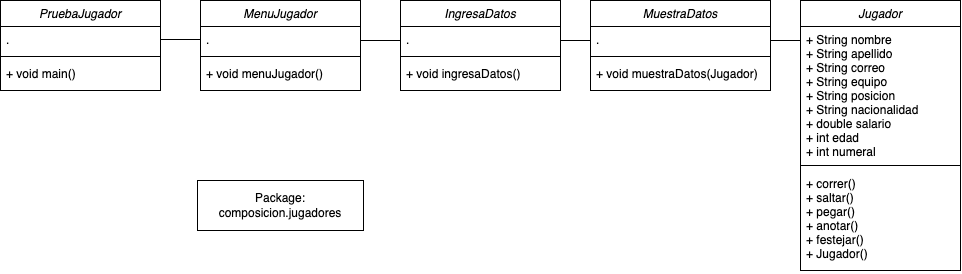

The diagram above was exported from draw.io. Its source (the exported page's mxGraphModel, read from the mxfile embedded in the PNG):
<mxGraphModel dx="1406" dy="926" grid="1" gridSize="10" guides="1" tooltips="1" connect="1" arrows="1" fold="1" page="1" pageScale="1" pageWidth="827" pageHeight="1169" math="0" shadow="0">
  <root>
    <mxCell id="WIyWlLk6GJQsqaUBKTNV-0" />
    <mxCell id="WIyWlLk6GJQsqaUBKTNV-1" parent="WIyWlLk6GJQsqaUBKTNV-0" />
    <mxCell id="zkfFHV4jXpPFQw0GAbJ--0" value="PruebaJugador" style="swimlane;fontStyle=2;align=center;verticalAlign=top;childLayout=stackLayout;horizontal=1;startSize=26;horizontalStack=0;resizeParent=1;resizeLast=0;collapsible=1;marginBottom=0;rounded=0;shadow=0;strokeWidth=1;" parent="WIyWlLk6GJQsqaUBKTNV-1" vertex="1">
      <mxGeometry y="120" width="160" height="90" as="geometry">
        <mxRectangle x="230" y="140" width="160" height="26" as="alternateBounds" />
      </mxGeometry>
    </mxCell>
    <mxCell id="zkfFHV4jXpPFQw0GAbJ--3" value="." style="text;align=left;verticalAlign=top;spacingLeft=4;spacingRight=4;overflow=hidden;rotatable=0;points=[[0,0.5],[1,0.5]];portConstraint=eastwest;rounded=0;shadow=0;html=0;" parent="zkfFHV4jXpPFQw0GAbJ--0" vertex="1">
      <mxGeometry y="26" width="160" height="26" as="geometry" />
    </mxCell>
    <mxCell id="zkfFHV4jXpPFQw0GAbJ--4" value="" style="line;html=1;strokeWidth=1;align=left;verticalAlign=middle;spacingTop=-1;spacingLeft=3;spacingRight=3;rotatable=0;labelPosition=right;points=[];portConstraint=eastwest;" parent="zkfFHV4jXpPFQw0GAbJ--0" vertex="1">
      <mxGeometry y="52" width="160" height="8" as="geometry" />
    </mxCell>
    <mxCell id="zkfFHV4jXpPFQw0GAbJ--5" value="+ void main()" style="text;align=left;verticalAlign=top;spacingLeft=4;spacingRight=4;overflow=hidden;rotatable=0;points=[[0,0.5],[1,0.5]];portConstraint=eastwest;" parent="zkfFHV4jXpPFQw0GAbJ--0" vertex="1">
      <mxGeometry y="60" width="160" height="26" as="geometry" />
    </mxCell>
    <mxCell id="88tuaGm8ZPLq8Zo6ch5z-0" value="MenuJugador" style="swimlane;fontStyle=2;align=center;verticalAlign=top;childLayout=stackLayout;horizontal=1;startSize=26;horizontalStack=0;resizeParent=1;resizeLast=0;collapsible=1;marginBottom=0;rounded=0;shadow=0;strokeWidth=1;" parent="WIyWlLk6GJQsqaUBKTNV-1" vertex="1">
      <mxGeometry x="200" y="120" width="160" height="90" as="geometry">
        <mxRectangle x="230" y="140" width="160" height="26" as="alternateBounds" />
      </mxGeometry>
    </mxCell>
    <mxCell id="88tuaGm8ZPLq8Zo6ch5z-1" value="." style="text;align=left;verticalAlign=top;spacingLeft=4;spacingRight=4;overflow=hidden;rotatable=0;points=[[0,0.5],[1,0.5]];portConstraint=eastwest;rounded=0;shadow=0;html=0;" parent="88tuaGm8ZPLq8Zo6ch5z-0" vertex="1">
      <mxGeometry y="26" width="160" height="26" as="geometry" />
    </mxCell>
    <mxCell id="88tuaGm8ZPLq8Zo6ch5z-2" value="" style="line;html=1;strokeWidth=1;align=left;verticalAlign=middle;spacingTop=-1;spacingLeft=3;spacingRight=3;rotatable=0;labelPosition=right;points=[];portConstraint=eastwest;" parent="88tuaGm8ZPLq8Zo6ch5z-0" vertex="1">
      <mxGeometry y="52" width="160" height="8" as="geometry" />
    </mxCell>
    <mxCell id="88tuaGm8ZPLq8Zo6ch5z-3" value="+ void menuJugador()" style="text;align=left;verticalAlign=top;spacingLeft=4;spacingRight=4;overflow=hidden;rotatable=0;points=[[0,0.5],[1,0.5]];portConstraint=eastwest;" parent="88tuaGm8ZPLq8Zo6ch5z-0" vertex="1">
      <mxGeometry y="60" width="160" height="26" as="geometry" />
    </mxCell>
    <mxCell id="88tuaGm8ZPLq8Zo6ch5z-8" value="IngresaDatos" style="swimlane;fontStyle=2;align=center;verticalAlign=top;childLayout=stackLayout;horizontal=1;startSize=26;horizontalStack=0;resizeParent=1;resizeLast=0;collapsible=1;marginBottom=0;rounded=0;shadow=0;strokeWidth=1;" parent="WIyWlLk6GJQsqaUBKTNV-1" vertex="1">
      <mxGeometry x="400" y="120" width="160" height="90" as="geometry">
        <mxRectangle x="230" y="140" width="160" height="26" as="alternateBounds" />
      </mxGeometry>
    </mxCell>
    <mxCell id="88tuaGm8ZPLq8Zo6ch5z-9" value="." style="text;align=left;verticalAlign=top;spacingLeft=4;spacingRight=4;overflow=hidden;rotatable=0;points=[[0,0.5],[1,0.5]];portConstraint=eastwest;rounded=0;shadow=0;html=0;" parent="88tuaGm8ZPLq8Zo6ch5z-8" vertex="1">
      <mxGeometry y="26" width="160" height="26" as="geometry" />
    </mxCell>
    <mxCell id="88tuaGm8ZPLq8Zo6ch5z-10" value="" style="line;html=1;strokeWidth=1;align=left;verticalAlign=middle;spacingTop=-1;spacingLeft=3;spacingRight=3;rotatable=0;labelPosition=right;points=[];portConstraint=eastwest;" parent="88tuaGm8ZPLq8Zo6ch5z-8" vertex="1">
      <mxGeometry y="52" width="160" height="8" as="geometry" />
    </mxCell>
    <mxCell id="88tuaGm8ZPLq8Zo6ch5z-11" value="+ void ingresaDatos()" style="text;align=left;verticalAlign=top;spacingLeft=4;spacingRight=4;overflow=hidden;rotatable=0;points=[[0,0.5],[1,0.5]];portConstraint=eastwest;" parent="88tuaGm8ZPLq8Zo6ch5z-8" vertex="1">
      <mxGeometry y="60" width="160" height="26" as="geometry" />
    </mxCell>
    <mxCell id="88tuaGm8ZPLq8Zo6ch5z-12" value="MuestraDatos" style="swimlane;fontStyle=2;align=center;verticalAlign=top;childLayout=stackLayout;horizontal=1;startSize=26;horizontalStack=0;resizeParent=1;resizeLast=0;collapsible=1;marginBottom=0;rounded=0;shadow=0;strokeWidth=1;" parent="WIyWlLk6GJQsqaUBKTNV-1" vertex="1">
      <mxGeometry x="590" y="120" width="180" height="90" as="geometry">
        <mxRectangle x="230" y="140" width="160" height="26" as="alternateBounds" />
      </mxGeometry>
    </mxCell>
    <mxCell id="88tuaGm8ZPLq8Zo6ch5z-13" value="." style="text;align=left;verticalAlign=top;spacingLeft=4;spacingRight=4;overflow=hidden;rotatable=0;points=[[0,0.5],[1,0.5]];portConstraint=eastwest;rounded=0;shadow=0;html=0;" parent="88tuaGm8ZPLq8Zo6ch5z-12" vertex="1">
      <mxGeometry y="26" width="180" height="26" as="geometry" />
    </mxCell>
    <mxCell id="88tuaGm8ZPLq8Zo6ch5z-14" value="" style="line;html=1;strokeWidth=1;align=left;verticalAlign=middle;spacingTop=-1;spacingLeft=3;spacingRight=3;rotatable=0;labelPosition=right;points=[];portConstraint=eastwest;" parent="88tuaGm8ZPLq8Zo6ch5z-12" vertex="1">
      <mxGeometry y="52" width="180" height="8" as="geometry" />
    </mxCell>
    <mxCell id="88tuaGm8ZPLq8Zo6ch5z-15" value="+ void muestraDatos(Jugador)" style="text;align=left;verticalAlign=top;spacingLeft=4;spacingRight=4;overflow=hidden;rotatable=0;points=[[0,0.5],[1,0.5]];portConstraint=eastwest;" parent="88tuaGm8ZPLq8Zo6ch5z-12" vertex="1">
      <mxGeometry y="60" width="180" height="26" as="geometry" />
    </mxCell>
    <mxCell id="88tuaGm8ZPLq8Zo6ch5z-16" value="" style="endArrow=none;html=1;edgeStyle=orthogonalEdgeStyle;rounded=0;entryX=0;entryY=0.5;entryDx=0;entryDy=0;exitX=1;exitY=0.5;exitDx=0;exitDy=0;" parent="WIyWlLk6GJQsqaUBKTNV-1" source="zkfFHV4jXpPFQw0GAbJ--3" target="88tuaGm8ZPLq8Zo6ch5z-1" edge="1">
      <mxGeometry relative="1" as="geometry">
        <mxPoint x="280" y="360" as="sourcePoint" />
        <mxPoint x="440" y="360" as="targetPoint" />
      </mxGeometry>
    </mxCell>
    <mxCell id="88tuaGm8ZPLq8Zo6ch5z-19" value="" style="endArrow=none;html=1;edgeStyle=orthogonalEdgeStyle;rounded=0;entryX=0;entryY=0.5;entryDx=0;entryDy=0;exitX=1;exitY=0.5;exitDx=0;exitDy=0;" parent="WIyWlLk6GJQsqaUBKTNV-1" edge="1">
      <mxGeometry relative="1" as="geometry">
        <mxPoint x="360" y="160" as="sourcePoint" />
        <mxPoint x="400" y="160" as="targetPoint" />
      </mxGeometry>
    </mxCell>
    <mxCell id="88tuaGm8ZPLq8Zo6ch5z-20" value="" style="endArrow=none;html=1;edgeStyle=orthogonalEdgeStyle;rounded=0;exitX=1;exitY=0.5;exitDx=0;exitDy=0;" parent="WIyWlLk6GJQsqaUBKTNV-1" edge="1">
      <mxGeometry relative="1" as="geometry">
        <mxPoint x="560" y="160" as="sourcePoint" />
        <mxPoint x="590" y="160" as="targetPoint" />
      </mxGeometry>
    </mxCell>
    <mxCell id="88tuaGm8ZPLq8Zo6ch5z-21" value="" style="endArrow=none;html=1;edgeStyle=orthogonalEdgeStyle;rounded=0;entryX=0;entryY=0.5;entryDx=0;entryDy=0;" parent="WIyWlLk6GJQsqaUBKTNV-1" edge="1">
      <mxGeometry relative="1" as="geometry">
        <mxPoint x="770" y="160" as="sourcePoint" />
        <mxPoint x="800" y="160" as="targetPoint" />
      </mxGeometry>
    </mxCell>
    <mxCell id="88tuaGm8ZPLq8Zo6ch5z-22" value="Jugador" style="swimlane;fontStyle=2;align=center;verticalAlign=top;childLayout=stackLayout;horizontal=1;startSize=26;horizontalStack=0;resizeParent=1;resizeLast=0;collapsible=1;marginBottom=0;rounded=0;shadow=0;strokeWidth=1;" parent="WIyWlLk6GJQsqaUBKTNV-1" vertex="1">
      <mxGeometry x="800" y="120" width="160" height="270" as="geometry">
        <mxRectangle x="230" y="140" width="160" height="26" as="alternateBounds" />
      </mxGeometry>
    </mxCell>
    <mxCell id="88tuaGm8ZPLq8Zo6ch5z-23" value="+ String nombre&#10;+ String apellido&#10;+ String correo&#10;+ String equipo&#10;+ String posicion&#10;+ String nacionalidad&#10;+ double salario&#10;+ int edad&#10;+ int numeral" style="text;align=left;verticalAlign=top;spacingLeft=4;spacingRight=4;overflow=hidden;rotatable=0;points=[[0,0.5],[1,0.5]];portConstraint=eastwest;rounded=0;shadow=0;html=0;" parent="88tuaGm8ZPLq8Zo6ch5z-22" vertex="1">
      <mxGeometry y="26" width="160" height="134" as="geometry" />
    </mxCell>
    <mxCell id="88tuaGm8ZPLq8Zo6ch5z-24" value="" style="line;html=1;strokeWidth=1;align=left;verticalAlign=middle;spacingTop=-1;spacingLeft=3;spacingRight=3;rotatable=0;labelPosition=right;points=[];portConstraint=eastwest;" parent="88tuaGm8ZPLq8Zo6ch5z-22" vertex="1">
      <mxGeometry y="160" width="160" height="10" as="geometry" />
    </mxCell>
    <mxCell id="88tuaGm8ZPLq8Zo6ch5z-25" value="+ correr()&#10;+ saltar()&#10;+ pegar()&#10;+ anotar()&#10;+ festejar()&#10;+ Jugador()" style="text;align=left;verticalAlign=top;spacingLeft=4;spacingRight=4;overflow=hidden;rotatable=0;points=[[0,0.5],[1,0.5]];portConstraint=eastwest;" parent="88tuaGm8ZPLq8Zo6ch5z-22" vertex="1">
      <mxGeometry y="170" width="160" height="100" as="geometry" />
    </mxCell>
    <mxCell id="88tuaGm8ZPLq8Zo6ch5z-26" value="Package:&lt;div&gt;composicion.jugadores&lt;/div&gt;" style="html=1;whiteSpace=wrap;" parent="WIyWlLk6GJQsqaUBKTNV-1" vertex="1">
      <mxGeometry x="197" y="300" width="166" height="50" as="geometry" />
    </mxCell>
  </root>
</mxGraphModel>